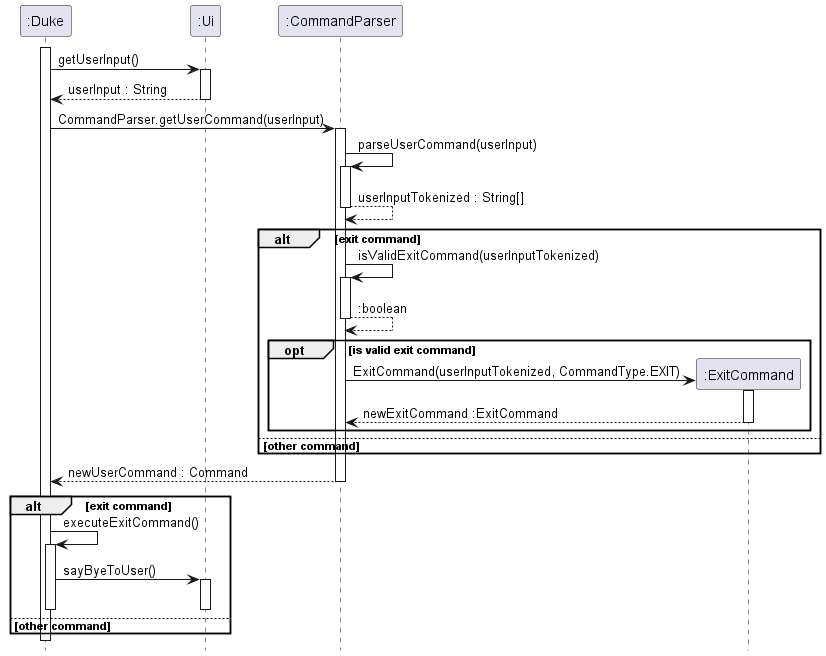

The diagram above was rendered by PlantUML. Its source (embedded in the PNG):
@startuml

activate ":Duke"

hide footbox

":Duke" -> ":Ui" : getUserInput()
activate ":Ui"

":Ui" --> ":Duke" : userInput : String
deactivate ":Ui"

":Duke" -> ":CommandParser" : CommandParser.getUserCommand(userInput)
activate ":CommandParser"

":CommandParser" -> ":CommandParser" : parseUserCommand(userInput)
activate ":CommandParser"

":CommandParser" --> ":CommandParser" : userInputTokenized : String[]
deactivate ":CommandParser"

alt exit command

    ":CommandParser" -> ":CommandParser" : isValidExitCommand(userInputTokenized)
    activate ":CommandParser"

    ":CommandParser" --> ":CommandParser" : :boolean
    deactivate ":CommandParser"

    opt is valid exit command

        create ":ExitCommand"
        ":CommandParser" -> ":ExitCommand" : ExitCommand(userInputTokenized, CommandType.EXIT)
        activate ":ExitCommand"

        ":ExitCommand" --> ":CommandParser" : newExitCommand :ExitCommand
        deactivate ":ExitCommand"
    end

else other command

end

":CommandParser" --> ":Duke" : newUserCommand : Command
deactivate ":CommandParser"

alt exit command

":Duke" -> ":Duke" : executeExitCommand()
activate ":Duke"

   ":Duke" -> ":Ui" : sayByeToUser()
   activate ":Ui"

   deactivate ":Ui"

deactivate ":Duke"
else other command
end
deactivate ":Duke"

@enduml